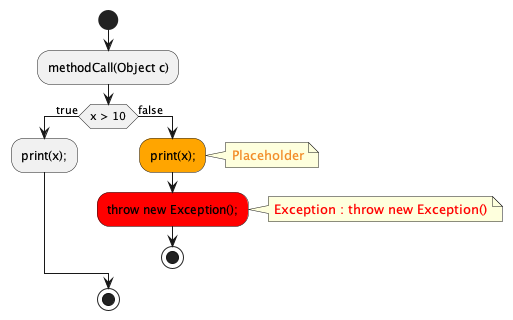

The diagram above was rendered by PlantUML. Its source (embedded in the PNG):
@startuml
start
:methodCall(Object c);
if (x > 10) then (true)
:print(x);;
else (false)
#Orange:print(x);;
note right
<FONT COLOR=#F28C28>Placeholder</FONT>
endnote
#Red:throw new Exception();;
note right
<FONT COLOR=#FF0000>Exception : throw new Exception()</FONT>
endnote
stop
endif
stop
@enduml